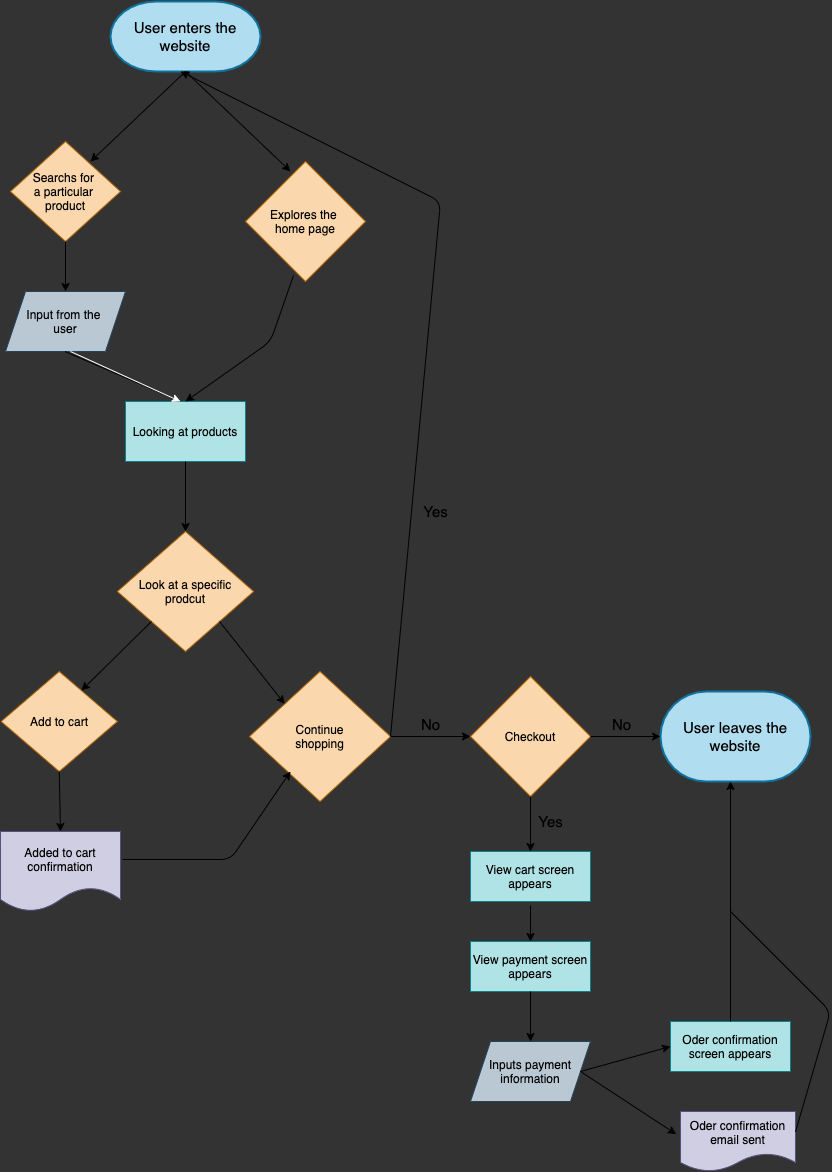

The diagram above was exported from draw.io. Its source (the exported page's mxGraphModel, read from the mxfile embedded in the PNG):
<mxGraphModel dx="456" dy="355" grid="1" gridSize="10" guides="1" tooltips="1" connect="1" arrows="1" fold="1" page="1" pageScale="1" pageWidth="850" pageHeight="1100" background="#333333" math="0" shadow="0">
  <root>
    <mxCell id="0" />
    <mxCell id="1" parent="0" />
    <mxCell id="2" value="&lt;font style=&quot;font-size: 15px&quot; color=&quot;#000000&quot;&gt;User enters the website&lt;/font&gt;" style="strokeWidth=2;html=1;shape=mxgraph.flowchart.terminator;whiteSpace=wrap;fillColor=#b1ddf0;strokeColor=#10739e;" vertex="1" parent="1">
      <mxGeometry x="170" y="20" width="150" height="70" as="geometry" />
    </mxCell>
    <mxCell id="3" value="" style="endArrow=classic;html=1;exitX=0.5;exitY=1;exitDx=0;exitDy=0;exitPerimeter=0;entryX=0.375;entryY=0.083;entryDx=0;entryDy=0;entryPerimeter=0;labelBackgroundColor=#ffffff;strokeColor=#000000;" edge="1" parent="1" source="2" target="6">
      <mxGeometry width="50" height="50" relative="1" as="geometry">
        <mxPoint x="220" y="150" as="sourcePoint" />
        <mxPoint x="340" y="180" as="targetPoint" />
        <Array as="points" />
      </mxGeometry>
    </mxCell>
    <mxCell id="4" value="" style="endArrow=classic;html=1;exitX=0.5;exitY=1;exitDx=0;exitDy=0;exitPerimeter=0;fontColor=#000000;labelBackgroundColor=#FFFFFF;strokeColor=#000000;" edge="1" parent="1" source="2">
      <mxGeometry width="50" height="50" relative="1" as="geometry">
        <mxPoint x="230.00000000000006" y="90" as="sourcePoint" />
        <mxPoint x="150" y="180" as="targetPoint" />
        <Array as="points" />
      </mxGeometry>
    </mxCell>
    <mxCell id="5" value="Searchs for &lt;br&gt;a particular &lt;br&gt;product" style="rhombus;whiteSpace=wrap;html=1;fillColor=#fad7ac;strokeColor=#b46504;fontColor=#000000;" vertex="1" parent="1">
      <mxGeometry x="70" y="160" width="110" height="100" as="geometry" />
    </mxCell>
    <mxCell id="6" value="Explores the &lt;br&gt;home page" style="rhombus;whiteSpace=wrap;html=1;fillColor=#fad7ac;strokeColor=#b46504;fontColor=#000000;" vertex="1" parent="1">
      <mxGeometry x="305" y="180" width="120" height="120" as="geometry" />
    </mxCell>
    <mxCell id="7" value="Input from the &lt;br&gt;user" style="shape=parallelogram;perimeter=parallelogramPerimeter;whiteSpace=wrap;html=1;fixedSize=1;fillColor=#bac8d3;strokeColor=#23445d;fontColor=#000000;" vertex="1" parent="1">
      <mxGeometry x="65" y="310" width="120" height="60" as="geometry" />
    </mxCell>
    <mxCell id="8" value="" style="endArrow=classic;html=1;exitX=0.5;exitY=1;exitDx=0;exitDy=0;entryX=0.5;entryY=0;entryDx=0;entryDy=0;labelBackgroundColor=#ffffff;strokeColor=#000000;" edge="1" parent="1" source="5" target="7">
      <mxGeometry width="50" height="50" relative="1" as="geometry">
        <mxPoint x="190" y="310" as="sourcePoint" />
        <mxPoint x="240" y="260" as="targetPoint" />
      </mxGeometry>
    </mxCell>
    <mxCell id="9" value="Looking at products" style="rounded=0;whiteSpace=wrap;html=1;fillColor=#b0e3e6;strokeColor=#0e8088;fontColor=#000000;" vertex="1" parent="1">
      <mxGeometry x="185" y="420" width="120" height="60" as="geometry" />
    </mxCell>
    <mxCell id="11" value="" style="endArrow=classic;html=1;fontColor=#000000;entryX=0.5;entryY=0;entryDx=0;entryDy=0;exitX=0.4;exitY=0.95;exitDx=0;exitDy=0;exitPerimeter=0;labelBackgroundColor=#ffffff;strokeColor=#000000;" edge="1" parent="1" source="6" target="9">
      <mxGeometry width="50" height="50" relative="1" as="geometry">
        <mxPoint x="360" y="310" as="sourcePoint" />
        <mxPoint x="240" y="420" as="targetPoint" />
        <Array as="points">
          <mxPoint x="330" y="360" />
        </Array>
      </mxGeometry>
    </mxCell>
    <mxCell id="14" value="" style="endArrow=classic;html=1;fontColor=#000000;exitX=0.5;exitY=1;exitDx=0;exitDy=0;labelBackgroundColor=#ffffff;" edge="1" parent="1" source="9">
      <mxGeometry width="50" height="50" relative="1" as="geometry">
        <mxPoint x="200" y="480" as="sourcePoint" />
        <mxPoint x="245" y="550" as="targetPoint" />
      </mxGeometry>
    </mxCell>
    <mxCell id="15" value="Add to cart" style="rhombus;whiteSpace=wrap;html=1;fillColor=#fad7ac;strokeColor=#b46504;fontColor=#000000;" vertex="1" parent="1">
      <mxGeometry x="60.629999999999995" y="690" width="116.25" height="100" as="geometry" />
    </mxCell>
    <mxCell id="17" value="Added to cart confirmation" style="shape=document;whiteSpace=wrap;html=1;boundedLbl=1;fillColor=#d0cee2;strokeColor=#56517e;fontColor=#000000;" vertex="1" parent="1">
      <mxGeometry x="60" y="850" width="120" height="80" as="geometry" />
    </mxCell>
    <mxCell id="20" value="Look at a specific&lt;br&gt;prodcut" style="rhombus;whiteSpace=wrap;html=1;fillColor=#fad7ac;strokeColor=#b46504;fontColor=#000000;" vertex="1" parent="1">
      <mxGeometry x="176.88" y="550" width="136.25" height="120" as="geometry" />
    </mxCell>
    <mxCell id="22" value="" style="endArrow=classic;html=1;fontColor=#000000;entryX=0.691;entryY=0.19;entryDx=0;entryDy=0;entryPerimeter=0;exitX=0;exitY=1;exitDx=0;exitDy=0;labelBackgroundColor=#ffffff;" edge="1" parent="1" source="20" target="15">
      <mxGeometry width="50" height="50" relative="1" as="geometry">
        <mxPoint x="160" y="690" as="sourcePoint" />
        <mxPoint x="210" y="640" as="targetPoint" />
      </mxGeometry>
    </mxCell>
    <mxCell id="23" value="" style="endArrow=classic;html=1;fontColor=#000000;exitX=0.5;exitY=1;exitDx=0;exitDy=0;entryX=0.5;entryY=0;entryDx=0;entryDy=0;labelBackgroundColor=#ffffff;" edge="1" parent="1" source="15" target="17">
      <mxGeometry width="50" height="50" relative="1" as="geometry">
        <mxPoint x="250" y="790" as="sourcePoint" />
        <mxPoint x="300" y="740" as="targetPoint" />
      </mxGeometry>
    </mxCell>
    <mxCell id="25" value="Continue&lt;br&gt;shopping" style="rhombus;whiteSpace=wrap;html=1;fillColor=#fad7ac;strokeColor=#b46504;fontColor=#000000;" vertex="1" parent="1">
      <mxGeometry x="309" y="690" width="141" height="130" as="geometry" />
    </mxCell>
    <mxCell id="26" value="" style="endArrow=classic;html=1;fontColor=#000000;exitX=1;exitY=1;exitDx=0;exitDy=0;entryX=0;entryY=0;entryDx=0;entryDy=0;labelBackgroundColor=#ffffff;" edge="1" parent="1" source="20" target="25">
      <mxGeometry width="50" height="50" relative="1" as="geometry">
        <mxPoint x="349.98249999999996" y="660" as="sourcePoint" />
        <mxPoint x="350" y="700" as="targetPoint" />
      </mxGeometry>
    </mxCell>
    <mxCell id="27" value="" style="endArrow=classic;html=1;fontColor=#000000;exitX=1.017;exitY=0.35;exitDx=0;exitDy=0;exitPerimeter=0;labelBackgroundColor=#ffffff;" edge="1" parent="1" source="17">
      <mxGeometry width="50" height="50" relative="1" as="geometry">
        <mxPoint x="250" y="780" as="sourcePoint" />
        <mxPoint x="350" y="790" as="targetPoint" />
        <Array as="points">
          <mxPoint x="290" y="878" />
        </Array>
      </mxGeometry>
    </mxCell>
    <mxCell id="28" value="" style="endArrow=classic;html=1;fontColor=#000000;exitX=1;exitY=0.5;exitDx=0;exitDy=0;labelBackgroundColor=#ffffff;strokeColor=#000000;" edge="1" parent="1" source="25">
      <mxGeometry width="50" height="50" relative="1" as="geometry">
        <mxPoint x="350" y="480" as="sourcePoint" />
        <mxPoint x="240" y="90" as="targetPoint" />
        <Array as="points">
          <mxPoint x="500" y="220" />
        </Array>
      </mxGeometry>
    </mxCell>
    <mxCell id="29" value="Checkout" style="rhombus;whiteSpace=wrap;html=1;fillColor=#fad7ac;strokeColor=#b46504;fontColor=#000000;" vertex="1" parent="1">
      <mxGeometry x="530" y="695" width="120" height="120" as="geometry" />
    </mxCell>
    <mxCell id="31" value="&lt;font style=&quot;font-size: 15px&quot; color=&quot;#000000&quot;&gt;User leaves the website&lt;/font&gt;" style="strokeWidth=2;html=1;shape=mxgraph.flowchart.terminator;whiteSpace=wrap;fillColor=#b1ddf0;strokeColor=#10739e;" vertex="1" parent="1">
      <mxGeometry x="720" y="710" width="150" height="90" as="geometry" />
    </mxCell>
    <mxCell id="34" value="" style="endArrow=classic;html=1;fontColor=#000000;entryX=0;entryY=0.5;entryDx=0;entryDy=0;" edge="1" parent="1" target="29">
      <mxGeometry width="50" height="50" relative="1" as="geometry">
        <mxPoint x="450" y="755" as="sourcePoint" />
        <mxPoint x="670" y="690" as="targetPoint" />
      </mxGeometry>
    </mxCell>
    <mxCell id="35" value="" style="endArrow=classic;html=1;fontColor=#000000;exitX=1;exitY=0.5;exitDx=0;exitDy=0;entryX=0;entryY=0.5;entryDx=0;entryDy=0;entryPerimeter=0;" edge="1" parent="1" source="29" target="31">
      <mxGeometry width="50" height="50" relative="1" as="geometry">
        <mxPoint x="620" y="740" as="sourcePoint" />
        <mxPoint x="670" y="690" as="targetPoint" />
      </mxGeometry>
    </mxCell>
    <mxCell id="36" value="View cart screen appears" style="rounded=0;whiteSpace=wrap;html=1;fillColor=#b0e3e6;strokeColor=#0e8088;fontColor=#000000;" vertex="1" parent="1">
      <mxGeometry x="530" y="870" width="120" height="50" as="geometry" />
    </mxCell>
    <mxCell id="37" value="View payment screen appears" style="rounded=0;whiteSpace=wrap;html=1;fillColor=#b0e3e6;strokeColor=#0e8088;fontColor=#000000;" vertex="1" parent="1">
      <mxGeometry x="530" y="960" width="120" height="50" as="geometry" />
    </mxCell>
    <mxCell id="38" value="Inputs payment information" style="shape=parallelogram;perimeter=parallelogramPerimeter;whiteSpace=wrap;html=1;fixedSize=1;fillColor=#bac8d3;strokeColor=#23445d;fontColor=#000000;" vertex="1" parent="1">
      <mxGeometry x="530" y="1060" width="120" height="60" as="geometry" />
    </mxCell>
    <mxCell id="39" value="Oder confirmation email sent" style="shape=document;whiteSpace=wrap;html=1;boundedLbl=1;fillColor=#d0cee2;strokeColor=#56517e;fontColor=#000000;" vertex="1" parent="1">
      <mxGeometry x="740" y="1130" width="115" height="60" as="geometry" />
    </mxCell>
    <mxCell id="40" value="Oder confirmation screen appears" style="rounded=0;whiteSpace=wrap;html=1;fillColor=#b0e3e6;strokeColor=#0e8088;fontColor=#000000;" vertex="1" parent="1">
      <mxGeometry x="730" y="1040" width="120" height="50" as="geometry" />
    </mxCell>
    <mxCell id="41" value="" style="endArrow=classic;html=1;fontColor=#000000;exitX=0.5;exitY=1;exitDx=0;exitDy=0;entryX=0.5;entryY=0;entryDx=0;entryDy=0;" edge="1" parent="1" source="29" target="36">
      <mxGeometry width="50" height="50" relative="1" as="geometry">
        <mxPoint x="590" y="820" as="sourcePoint" />
        <mxPoint x="770" y="930" as="targetPoint" />
      </mxGeometry>
    </mxCell>
    <mxCell id="42" value="" style="endArrow=classic;html=1;fontColor=#000000;" edge="1" parent="1">
      <mxGeometry width="50" height="50" relative="1" as="geometry">
        <mxPoint x="590" y="924" as="sourcePoint" />
        <mxPoint x="590" y="960" as="targetPoint" />
      </mxGeometry>
    </mxCell>
    <mxCell id="43" value="" style="endArrow=classic;html=1;fontColor=#000000;exitX=0.5;exitY=1;exitDx=0;exitDy=0;" edge="1" parent="1" source="37">
      <mxGeometry width="50" height="50" relative="1" as="geometry">
        <mxPoint x="720" y="980" as="sourcePoint" />
        <mxPoint x="590" y="1060" as="targetPoint" />
      </mxGeometry>
    </mxCell>
    <mxCell id="45" value="" style="endArrow=classic;html=1;fontColor=#000000;exitX=1;exitY=0.5;exitDx=0;exitDy=0;entryX=0;entryY=0.5;entryDx=0;entryDy=0;" edge="1" parent="1" source="38" target="40">
      <mxGeometry width="50" height="50" relative="1" as="geometry">
        <mxPoint x="720" y="980" as="sourcePoint" />
        <mxPoint x="770" y="930" as="targetPoint" />
      </mxGeometry>
    </mxCell>
    <mxCell id="46" value="" style="endArrow=classic;html=1;fontColor=#000000;exitX=1;exitY=0.5;exitDx=0;exitDy=0;entryX=-0.037;entryY=0.378;entryDx=0;entryDy=0;entryPerimeter=0;" edge="1" parent="1" source="38" target="39">
      <mxGeometry width="50" height="50" relative="1" as="geometry">
        <mxPoint x="720" y="980" as="sourcePoint" />
        <mxPoint x="770" y="930" as="targetPoint" />
      </mxGeometry>
    </mxCell>
    <mxCell id="48" value="" style="endArrow=classic;html=1;fontColor=#000000;exitX=0.5;exitY=0;exitDx=0;exitDy=0;" edge="1" parent="1" source="40">
      <mxGeometry width="50" height="50" relative="1" as="geometry">
        <mxPoint x="720" y="980" as="sourcePoint" />
        <mxPoint x="790" y="800" as="targetPoint" />
      </mxGeometry>
    </mxCell>
    <mxCell id="49" value="" style="endArrow=none;html=1;fontColor=#000000;exitX=1;exitY=0.34;exitDx=0;exitDy=0;exitPerimeter=0;" edge="1" parent="1" source="39">
      <mxGeometry width="50" height="50" relative="1" as="geometry">
        <mxPoint x="860" y="1150" as="sourcePoint" />
        <mxPoint x="790" y="930" as="targetPoint" />
        <Array as="points">
          <mxPoint x="890" y="1030" />
        </Array>
      </mxGeometry>
    </mxCell>
    <mxCell id="50" value="No" style="text;html=1;align=center;verticalAlign=middle;resizable=0;points=[];autosize=1;strokeColor=none;fontSize=15;" vertex="1" parent="1">
      <mxGeometry x="475" y="733" width="30" height="20" as="geometry" />
    </mxCell>
    <mxCell id="51" value="Yes" style="text;html=1;align=center;verticalAlign=middle;resizable=0;points=[];autosize=1;strokeColor=none;fontSize=15;" vertex="1" parent="1">
      <mxGeometry x="475" y="520" width="40" height="20" as="geometry" />
    </mxCell>
    <mxCell id="52" value="No" style="text;html=1;align=center;verticalAlign=middle;resizable=0;points=[];autosize=1;strokeColor=none;fontSize=15;" vertex="1" parent="1">
      <mxGeometry x="666" y="733" width="30" height="20" as="geometry" />
    </mxCell>
    <mxCell id="53" value="Yes" style="text;html=1;align=center;verticalAlign=middle;resizable=0;points=[];autosize=1;strokeColor=none;fontSize=15;" vertex="1" parent="1">
      <mxGeometry x="590" y="830" width="40" height="20" as="geometry" />
    </mxCell>
    <mxCell id="59" value="" style="endArrow=classic;html=1;exitX=0.5;exitY=1;exitDx=0;exitDy=0;labelBackgroundColor=#ffffff;strokeColor=#000000;" edge="1" parent="1">
      <mxGeometry width="50" height="50" relative="1" as="geometry">
        <mxPoint x="124.5" y="370" as="sourcePoint" />
        <mxPoint x="240" y="420" as="targetPoint" />
      </mxGeometry>
    </mxCell>
    <mxCell id="60" value="" style="endArrow=classic;html=1;labelBackgroundColor=#000000;fontSize=15;fontColor=#f0f0f0;strokeColor=#FFFFFF;" edge="1" parent="1">
      <mxGeometry width="50" height="50" relative="1" as="geometry">
        <mxPoint x="130" y="370" as="sourcePoint" />
        <mxPoint x="240" y="420" as="targetPoint" />
      </mxGeometry>
    </mxCell>
  </root>
</mxGraphModel>